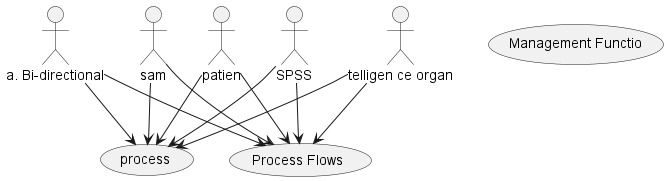

The diagram above was rendered by PlantUML. Its source (embedded in the PNG):
@startuml
actor "telligen ce organ"
actor "a. Bi-directional"
actor "sam"
actor "patien"
actor "SPSS"
usecase "process"
usecase "Process Flows"
usecase "Management Functio"
"telligen ce organ" --> "process"
"telligen ce organ" --> "Process Flows"
"a. Bi-directional" --> "process"
"a. Bi-directional" --> "Process Flows"
"sam" --> "process"
"sam" --> "Process Flows"
"patien" --> "process"
"patien" --> "Process Flows"
"SPSS" --> "process"
"SPSS" --> "Process Flows"
@enduml